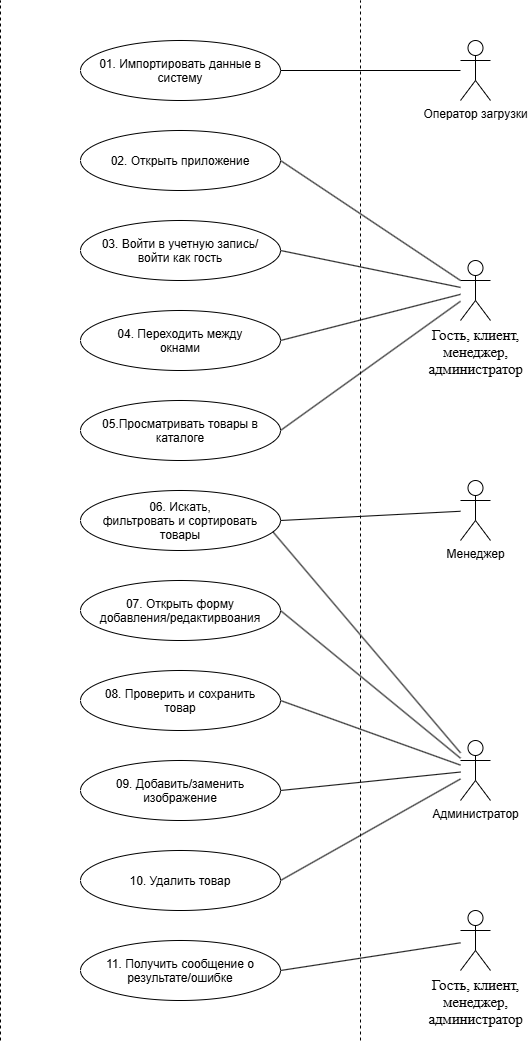

The diagram above was exported from draw.io. Its source (the exported page's mxGraphModel, read from the mxfile embedded in the PNG):
<mxGraphModel dx="1828" dy="1448" grid="1" gridSize="10" guides="1" tooltips="1" connect="1" arrows="1" fold="1" page="1" pageScale="1" pageWidth="827" pageHeight="1169" math="0" shadow="0">
  <root>
    <mxCell id="0" />
    <mxCell id="1" parent="0" />
    <mxCell id="1vnww2sbqj41BuZduaSW-2" edge="1" parent="1" style="endArrow=none;dashed=1;html=1;rounded=0;" value="">
      <mxGeometry height="50" relative="1" width="50" as="geometry">
        <mxPoint x="240" y="1040" as="sourcePoint" />
        <mxPoint x="240" as="targetPoint" />
      </mxGeometry>
    </mxCell>
    <mxCell id="1vnww2sbqj41BuZduaSW-3" edge="1" parent="1" style="endArrow=none;dashed=1;html=1;rounded=0;" value="">
      <mxGeometry height="50" relative="1" width="50" as="geometry">
        <mxPoint x="600" y="1040" as="sourcePoint" />
        <mxPoint x="600" as="targetPoint" />
      </mxGeometry>
    </mxCell>
    <mxCell id="1vnww2sbqj41BuZduaSW-10" parent="1" style="ellipse;whiteSpace=wrap;html=1;shapeInside=1;align=center;" value="11. Получить сообщение о результате/ошибке" vertex="1">
      <mxGeometry height="60" width="200" x="320" y="940" as="geometry" />
    </mxCell>
    <mxCell id="1vnww2sbqj41BuZduaSW-12" parent="1" style="ellipse;whiteSpace=wrap;html=1;shapeInside=1;align=center;" value="09. Добавить/заменить изображение" vertex="1">
      <mxGeometry height="60" width="200" x="320" y="760" as="geometry" />
    </mxCell>
    <mxCell id="1vnww2sbqj41BuZduaSW-14" parent="1" style="ellipse;whiteSpace=wrap;html=1;shapeInside=1;align=center;" value="10. Удалить товар" vertex="1">
      <mxGeometry height="60" width="200" x="320" y="850" as="geometry" />
    </mxCell>
    <mxCell id="1vnww2sbqj41BuZduaSW-16" parent="1" style="ellipse;whiteSpace=wrap;html=1;shapeInside=1;align=center;" value="08. Проверить и сохранить товар" vertex="1">
      <mxGeometry height="60" width="200" x="320" y="670" as="geometry" />
    </mxCell>
    <mxCell id="1vnww2sbqj41BuZduaSW-17" parent="1" style="ellipse;whiteSpace=wrap;html=1;shapeInside=1;align=center;" value="07. Открыть форму добавления/редактирвоания" vertex="1">
      <mxGeometry height="60" width="200" x="320" y="580" as="geometry" />
    </mxCell>
    <mxCell id="1vnww2sbqj41BuZduaSW-18" parent="1" style="ellipse;whiteSpace=wrap;html=1;shapeInside=1;align=center;" value="06. Искать, фильтровать и сортировать товары" vertex="1">
      <mxGeometry height="60" width="200" x="320" y="490" as="geometry" />
    </mxCell>
    <mxCell id="1vnww2sbqj41BuZduaSW-19" parent="1" style="ellipse;whiteSpace=wrap;html=1;shapeInside=1;align=center;" value="05.Просматривать товары в каталоге" vertex="1">
      <mxGeometry height="60" width="200" x="320" y="400" as="geometry" />
    </mxCell>
    <mxCell id="1vnww2sbqj41BuZduaSW-20" parent="1" style="ellipse;whiteSpace=wrap;html=1;shapeInside=1;align=center;" value="04. Переходить между окнами" vertex="1">
      <mxGeometry height="60" width="200" x="320" y="310" as="geometry" />
    </mxCell>
    <mxCell id="1vnww2sbqj41BuZduaSW-21" parent="1" style="ellipse;whiteSpace=wrap;html=1;shapeInside=1;align=center;" value="03. Войти в учетную запись/войти как гость" vertex="1">
      <mxGeometry height="60" width="200" x="320" y="220" as="geometry" />
    </mxCell>
    <mxCell id="1vnww2sbqj41BuZduaSW-22" parent="1" style="ellipse;whiteSpace=wrap;html=1;shapeInside=1;align=center;" value="02. Открыть приложение" vertex="1">
      <mxGeometry height="60" width="200" x="320" y="130" as="geometry" />
    </mxCell>
    <mxCell id="1vnww2sbqj41BuZduaSW-23" parent="1" style="ellipse;whiteSpace=wrap;html=1;shapeInside=1;align=center;" value="01. Импортировать данные в систему" vertex="1">
      <mxGeometry height="60" width="200" x="320" y="40" as="geometry" />
    </mxCell>
    <mxCell id="1vnww2sbqj41BuZduaSW-24" parent="1" style="shape=umlActor;verticalLabelPosition=bottom;verticalAlign=top;html=1;outlineConnect=0;" value="Оператор загрузки" vertex="1">
      <mxGeometry height="60" width="30" x="700" y="40" as="geometry" />
    </mxCell>
    <mxCell id="1vnww2sbqj41BuZduaSW-25" parent="1" style="shape=umlActor;verticalLabelPosition=bottom;verticalAlign=top;html=1;outlineConnect=0;" value="&lt;span style=&quot;font-size: 11pt; line-height: 115%; font-family: &amp;quot;Times New Roman&amp;quot;, serif;&quot;&gt;Гость, клиент,&lt;/span&gt;&lt;div&gt;&lt;span style=&quot;font-size: 11pt; line-height: 115%; font-family: &amp;quot;Times New Roman&amp;quot;, serif;&quot;&gt;менеджер,&lt;/span&gt;&lt;/div&gt;&lt;div&gt;&lt;span style=&quot;font-size: 11pt; line-height: 115%; font-family: &amp;quot;Times New Roman&amp;quot;, serif;&quot;&gt;администратор&lt;/span&gt;&lt;/div&gt;" vertex="1">
      <mxGeometry height="60" width="30" x="700" y="260" as="geometry" />
    </mxCell>
    <mxCell id="1vnww2sbqj41BuZduaSW-27" parent="1" style="shape=umlActor;verticalLabelPosition=bottom;verticalAlign=top;html=1;outlineConnect=0;" value="Менеджер" vertex="1">
      <mxGeometry height="60" width="30" x="700" y="480" as="geometry" />
    </mxCell>
    <mxCell id="1vnww2sbqj41BuZduaSW-28" parent="1" style="shape=umlActor;verticalLabelPosition=bottom;verticalAlign=top;html=1;outlineConnect=0;" value="Администратор" vertex="1">
      <mxGeometry height="60" width="30" x="700" y="740" as="geometry" />
    </mxCell>
    <mxCell id="1vnww2sbqj41BuZduaSW-32" edge="1" parent="1" source="1vnww2sbqj41BuZduaSW-23" style="endArrow=none;html=1;rounded=0;exitX=1;exitY=0.5;exitDx=0;exitDy=0;" target="1vnww2sbqj41BuZduaSW-24" value="">
      <mxGeometry height="50" relative="1" width="50" as="geometry">
        <mxPoint x="540" y="300" as="sourcePoint" />
        <mxPoint x="800" y="330" as="targetPoint" />
      </mxGeometry>
    </mxCell>
    <mxCell id="1vnww2sbqj41BuZduaSW-33" edge="1" parent="1" source="1vnww2sbqj41BuZduaSW-22" style="endArrow=none;html=1;rounded=0;exitX=1;exitY=0.5;exitDx=0;exitDy=0;" target="1vnww2sbqj41BuZduaSW-25" value="">
      <mxGeometry height="50" relative="1" width="50" as="geometry">
        <mxPoint x="650" y="230" as="sourcePoint" />
        <mxPoint x="910" y="260" as="targetPoint" />
      </mxGeometry>
    </mxCell>
    <mxCell id="1vnww2sbqj41BuZduaSW-55" edge="1" parent="1" source="1vnww2sbqj41BuZduaSW-21" style="endArrow=none;html=1;rounded=0;exitX=1;exitY=0.5;exitDx=0;exitDy=0;" target="1vnww2sbqj41BuZduaSW-25" value="">
      <mxGeometry height="50" relative="1" width="50" as="geometry">
        <mxPoint x="540" y="300" as="sourcePoint" />
        <mxPoint x="800" y="330" as="targetPoint" />
      </mxGeometry>
    </mxCell>
    <mxCell id="1vnww2sbqj41BuZduaSW-56" edge="1" parent="1" source="1vnww2sbqj41BuZduaSW-20" style="endArrow=none;html=1;rounded=0;exitX=1;exitY=0.5;exitDx=0;exitDy=0;" target="1vnww2sbqj41BuZduaSW-25" value="">
      <mxGeometry height="50" relative="1" width="50" as="geometry">
        <mxPoint x="550" y="360" as="sourcePoint" />
        <mxPoint x="810" y="390" as="targetPoint" />
      </mxGeometry>
    </mxCell>
    <mxCell id="1vnww2sbqj41BuZduaSW-57" edge="1" parent="1" source="1vnww2sbqj41BuZduaSW-19" style="endArrow=none;html=1;rounded=0;exitX=1;exitY=0.5;exitDx=0;exitDy=0;" target="1vnww2sbqj41BuZduaSW-25" value="">
      <mxGeometry height="50" relative="1" width="50" as="geometry">
        <mxPoint x="540" y="400" as="sourcePoint" />
        <mxPoint x="800" y="430" as="targetPoint" />
      </mxGeometry>
    </mxCell>
    <mxCell id="1vnww2sbqj41BuZduaSW-58" parent="1" style="shape=umlActor;verticalLabelPosition=bottom;verticalAlign=top;html=1;outlineConnect=0;" value="&lt;span style=&quot;font-size: 11pt; line-height: 115%; font-family: &amp;quot;Times New Roman&amp;quot;, serif;&quot;&gt;Гость, клиент,&lt;/span&gt;&lt;div&gt;&lt;span style=&quot;font-size: 11pt; line-height: 115%; font-family: &amp;quot;Times New Roman&amp;quot;, serif;&quot;&gt;менеджер,&lt;/span&gt;&lt;/div&gt;&lt;div&gt;&lt;span style=&quot;font-size: 11pt; line-height: 115%; font-family: &amp;quot;Times New Roman&amp;quot;, serif;&quot;&gt;администратор&lt;/span&gt;&lt;/div&gt;" vertex="1">
      <mxGeometry height="60" width="30" x="700" y="910" as="geometry" />
    </mxCell>
    <mxCell id="1vnww2sbqj41BuZduaSW-59" edge="1" parent="1" source="1vnww2sbqj41BuZduaSW-10" style="endArrow=none;html=1;rounded=0;exitX=1;exitY=0.5;exitDx=0;exitDy=0;" target="1vnww2sbqj41BuZduaSW-58" value="">
      <mxGeometry height="50" relative="1" width="50" as="geometry">
        <mxPoint x="530" y="960" as="sourcePoint" />
        <mxPoint x="790" y="990" as="targetPoint" />
      </mxGeometry>
    </mxCell>
    <mxCell id="1vnww2sbqj41BuZduaSW-60" edge="1" parent="1" source="1vnww2sbqj41BuZduaSW-18" style="endArrow=none;html=1;rounded=0;exitX=1;exitY=0.5;exitDx=0;exitDy=0;" target="1vnww2sbqj41BuZduaSW-27" value="">
      <mxGeometry height="50" relative="1" width="50" as="geometry">
        <mxPoint x="550" y="530" as="sourcePoint" />
        <mxPoint x="810" y="560" as="targetPoint" />
      </mxGeometry>
    </mxCell>
    <mxCell id="1vnww2sbqj41BuZduaSW-61" edge="1" parent="1" source="1vnww2sbqj41BuZduaSW-17" style="endArrow=none;html=1;rounded=0;exitX=1;exitY=0.5;exitDx=0;exitDy=0;" target="1vnww2sbqj41BuZduaSW-28" value="">
      <mxGeometry height="50" relative="1" width="50" as="geometry">
        <mxPoint x="540" y="640" as="sourcePoint" />
        <mxPoint x="800" y="670" as="targetPoint" />
      </mxGeometry>
    </mxCell>
    <mxCell id="1vnww2sbqj41BuZduaSW-62" edge="1" parent="1" source="1vnww2sbqj41BuZduaSW-16" style="endArrow=none;html=1;rounded=0;exitX=1;exitY=0.5;exitDx=0;exitDy=0;" target="1vnww2sbqj41BuZduaSW-28" value="">
      <mxGeometry height="50" relative="1" width="50" as="geometry">
        <mxPoint x="530" y="710" as="sourcePoint" />
        <mxPoint x="790" y="740" as="targetPoint" />
      </mxGeometry>
    </mxCell>
    <mxCell id="1vnww2sbqj41BuZduaSW-63" edge="1" parent="1" source="1vnww2sbqj41BuZduaSW-12" style="endArrow=none;html=1;rounded=0;exitX=1;exitY=0.5;exitDx=0;exitDy=0;" target="1vnww2sbqj41BuZduaSW-28" value="">
      <mxGeometry height="50" relative="1" width="50" as="geometry">
        <mxPoint x="650" y="770" as="sourcePoint" />
        <mxPoint x="910" y="800" as="targetPoint" />
      </mxGeometry>
    </mxCell>
    <mxCell id="1vnww2sbqj41BuZduaSW-64" edge="1" parent="1" source="1vnww2sbqj41BuZduaSW-14" style="endArrow=none;html=1;rounded=0;exitX=1;exitY=0.5;exitDx=0;exitDy=0;" target="1vnww2sbqj41BuZduaSW-28" value="">
      <mxGeometry height="50" relative="1" width="50" as="geometry">
        <mxPoint x="540" y="850" as="sourcePoint" />
        <mxPoint x="800" y="880" as="targetPoint" />
      </mxGeometry>
    </mxCell>
    <mxCell id="1vnww2sbqj41BuZduaSW-65" edge="1" parent="1" source="1vnww2sbqj41BuZduaSW-18" style="endArrow=none;html=1;rounded=0;exitX=0.962;exitY=0.689;exitDx=0;exitDy=0;exitPerimeter=0;" target="1vnww2sbqj41BuZduaSW-28" value="">
      <mxGeometry height="50" relative="1" width="50" as="geometry">
        <mxPoint x="690" y="570" as="sourcePoint" />
        <mxPoint x="950" y="600" as="targetPoint" />
      </mxGeometry>
    </mxCell>
  </root>
</mxGraphModel>